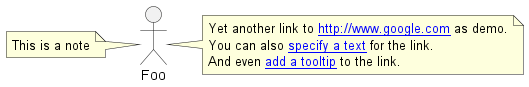

The diagram above was rendered by PlantUML. Its source (embedded in the PNG):
@startuml
:Foo:
note left of Foo [[http://www.google.com]]
This is a note
end note

note right of Foo
Yet another link to [[http://www.google.com]] as demo.
You can also [[http://www.yahoo.fr specify a text]] for the link.
And even [[http://www.yahoo.fr{This is a tooltip} add a tooltip]] to the link.
end note
@enduml